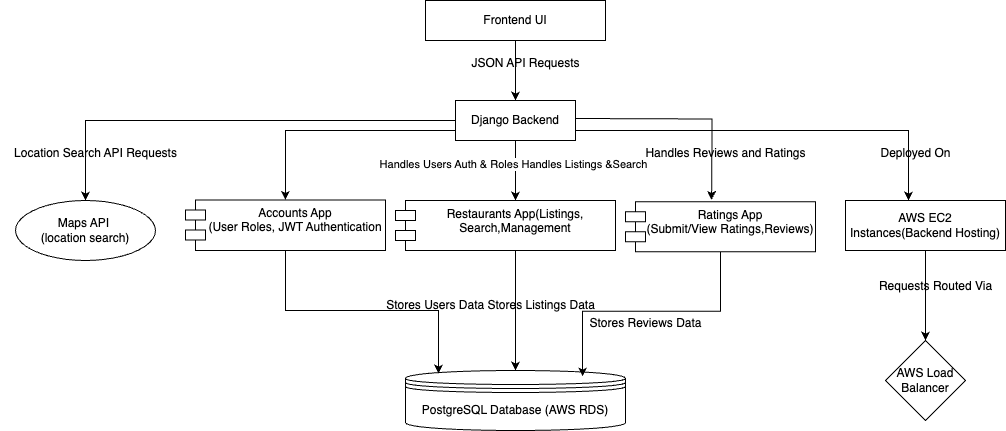

The diagram above was exported from draw.io. Its source (the exported page's mxGraphModel, read from the mxfile embedded in the PNG):
<mxGraphModel dx="2107" dy="689" grid="1" gridSize="10" guides="1" tooltips="1" connect="1" arrows="1" fold="1" page="1" pageScale="1" pageWidth="850" pageHeight="1100" math="0" shadow="0">
  <root>
    <mxCell id="0" />
    <mxCell id="1" parent="0" />
    <mxCell id="cM9PA44xAPXxyGACU6Pj-14" value="" style="edgeStyle=orthogonalEdgeStyle;rounded=0;orthogonalLoop=1;jettySize=auto;html=1;" edge="1" parent="1" source="cM9PA44xAPXxyGACU6Pj-1" target="cM9PA44xAPXxyGACU6Pj-2">
      <mxGeometry relative="1" as="geometry" />
    </mxCell>
    <mxCell id="cM9PA44xAPXxyGACU6Pj-1" value="Frontend UI" style="rounded=0;whiteSpace=wrap;html=1;" vertex="1" parent="1">
      <mxGeometry x="420" y="50" width="180" height="40" as="geometry" />
    </mxCell>
    <mxCell id="cM9PA44xAPXxyGACU6Pj-16" value="" style="edgeStyle=orthogonalEdgeStyle;rounded=0;orthogonalLoop=1;jettySize=auto;html=1;" edge="1" parent="1" source="cM9PA44xAPXxyGACU6Pj-2" target="cM9PA44xAPXxyGACU6Pj-5">
      <mxGeometry relative="1" as="geometry">
        <Array as="points">
          <mxPoint x="510" y="230" />
          <mxPoint x="510" y="230" />
        </Array>
      </mxGeometry>
    </mxCell>
    <mxCell id="cM9PA44xAPXxyGACU6Pj-30" value="Handles Users Auth &amp;amp; Roles Handles Listings &amp;amp;Search" style="edgeLabel;html=1;align=center;verticalAlign=middle;resizable=0;points=[];" vertex="1" connectable="0" parent="cM9PA44xAPXxyGACU6Pj-16">
      <mxGeometry x="-0.2333" y="-3" relative="1" as="geometry">
        <mxPoint as="offset" />
      </mxGeometry>
    </mxCell>
    <mxCell id="cM9PA44xAPXxyGACU6Pj-17" style="edgeStyle=orthogonalEdgeStyle;rounded=0;orthogonalLoop=1;jettySize=auto;html=1;entryX=0.5;entryY=0;entryDx=0;entryDy=0;" edge="1" parent="1" source="cM9PA44xAPXxyGACU6Pj-2" target="cM9PA44xAPXxyGACU6Pj-4">
      <mxGeometry relative="1" as="geometry">
        <Array as="points">
          <mxPoint x="80" y="170" />
        </Array>
      </mxGeometry>
    </mxCell>
    <mxCell id="cM9PA44xAPXxyGACU6Pj-20" style="edgeStyle=orthogonalEdgeStyle;rounded=0;orthogonalLoop=1;jettySize=auto;html=1;exitX=0;exitY=0.75;exitDx=0;exitDy=0;entryX=0.5;entryY=0;entryDx=0;entryDy=0;" edge="1" parent="1" source="cM9PA44xAPXxyGACU6Pj-2" target="cM9PA44xAPXxyGACU6Pj-3">
      <mxGeometry relative="1" as="geometry" />
    </mxCell>
    <mxCell id="cM9PA44xAPXxyGACU6Pj-2" value="Django Backend" style="rounded=0;whiteSpace=wrap;html=1;" vertex="1" parent="1">
      <mxGeometry x="450" y="150" width="120" height="40" as="geometry" />
    </mxCell>
    <mxCell id="cM9PA44xAPXxyGACU6Pj-3" value="Accounts App&lt;br&gt;(User Roles, JWT Authentication" style="shape=module;align=left;spacingLeft=20;align=center;verticalAlign=top;whiteSpace=wrap;html=1;" vertex="1" parent="1">
      <mxGeometry x="180" y="249.38" width="200" height="50.62" as="geometry" />
    </mxCell>
    <mxCell id="cM9PA44xAPXxyGACU6Pj-4" value="Maps API&amp;nbsp;&lt;div&gt;(location search)&lt;/div&gt;" style="ellipse;whiteSpace=wrap;html=1;" vertex="1" parent="1">
      <mxGeometry x="10" y="250" width="140" height="60" as="geometry" />
    </mxCell>
    <mxCell id="cM9PA44xAPXxyGACU6Pj-22" value="" style="edgeStyle=orthogonalEdgeStyle;rounded=0;orthogonalLoop=1;jettySize=auto;html=1;exitX=0.586;exitY=0.98;exitDx=0;exitDy=0;exitPerimeter=0;entryX=0.5;entryY=0;entryDx=0;entryDy=0;" edge="1" parent="1" source="cM9PA44xAPXxyGACU6Pj-5" target="cM9PA44xAPXxyGACU6Pj-8">
      <mxGeometry relative="1" as="geometry">
        <mxPoint x="510" y="310" as="sourcePoint" />
        <Array as="points">
          <mxPoint x="510" y="299" />
        </Array>
      </mxGeometry>
    </mxCell>
    <mxCell id="cM9PA44xAPXxyGACU6Pj-5" value="Restaurants App(Listings, Search,Management" style="shape=module;align=left;spacingLeft=20;align=center;verticalAlign=top;whiteSpace=wrap;html=1;" vertex="1" parent="1">
      <mxGeometry x="390" y="250" width="220" height="50" as="geometry" />
    </mxCell>
    <mxCell id="cM9PA44xAPXxyGACU6Pj-6" value="Ratings App&lt;br&gt;(Submit/View Ratings,Reviews)" style="shape=module;align=left;spacingLeft=20;align=center;verticalAlign=top;whiteSpace=wrap;html=1;" vertex="1" parent="1">
      <mxGeometry x="620" y="251.25" width="190" height="50" as="geometry" />
    </mxCell>
    <mxCell id="cM9PA44xAPXxyGACU6Pj-24" value="" style="edgeStyle=orthogonalEdgeStyle;rounded=0;orthogonalLoop=1;jettySize=auto;html=1;" edge="1" parent="1" source="cM9PA44xAPXxyGACU6Pj-7" target="cM9PA44xAPXxyGACU6Pj-9">
      <mxGeometry relative="1" as="geometry" />
    </mxCell>
    <mxCell id="cM9PA44xAPXxyGACU6Pj-7" value="AWS EC2 Instances(Backend Hosting)" style="html=1;whiteSpace=wrap;" vertex="1" parent="1">
      <mxGeometry x="840" y="250" width="160" height="50" as="geometry" />
    </mxCell>
    <mxCell id="cM9PA44xAPXxyGACU6Pj-8" value="PostgreSQL Database (AWS RDS)" style="shape=datastore;whiteSpace=wrap;html=1;" vertex="1" parent="1">
      <mxGeometry x="400" y="420" width="220" height="60" as="geometry" />
    </mxCell>
    <mxCell id="cM9PA44xAPXxyGACU6Pj-9" value="AWS Load Balancer" style="rhombus;whiteSpace=wrap;html=1;" vertex="1" parent="1">
      <mxGeometry x="880" y="390" width="80" height="80" as="geometry" />
    </mxCell>
    <mxCell id="cM9PA44xAPXxyGACU6Pj-19" style="edgeStyle=orthogonalEdgeStyle;rounded=0;orthogonalLoop=1;jettySize=auto;html=1;entryX=0.453;entryY=0.015;entryDx=0;entryDy=0;entryPerimeter=0;" edge="1" parent="1">
      <mxGeometry relative="1" as="geometry">
        <mxPoint x="570" y="168" as="sourcePoint" />
        <mxPoint x="706.0699999999999" y="249.38" as="targetPoint" />
      </mxGeometry>
    </mxCell>
    <mxCell id="cM9PA44xAPXxyGACU6Pj-21" style="edgeStyle=orthogonalEdgeStyle;rounded=0;orthogonalLoop=1;jettySize=auto;html=1;exitX=1;exitY=0.75;exitDx=0;exitDy=0;entryX=0.394;entryY=0;entryDx=0;entryDy=0;entryPerimeter=0;" edge="1" parent="1" source="cM9PA44xAPXxyGACU6Pj-2" target="cM9PA44xAPXxyGACU6Pj-7">
      <mxGeometry relative="1" as="geometry" />
    </mxCell>
    <mxCell id="cM9PA44xAPXxyGACU6Pj-26" style="edgeStyle=orthogonalEdgeStyle;rounded=0;orthogonalLoop=1;jettySize=auto;html=1;exitX=0.5;exitY=1;exitDx=0;exitDy=0;entryX=0.15;entryY=0.05;entryDx=0;entryDy=0;entryPerimeter=0;" edge="1" parent="1" source="cM9PA44xAPXxyGACU6Pj-3" target="cM9PA44xAPXxyGACU6Pj-8">
      <mxGeometry relative="1" as="geometry" />
    </mxCell>
    <mxCell id="cM9PA44xAPXxyGACU6Pj-28" style="edgeStyle=orthogonalEdgeStyle;rounded=0;orthogonalLoop=1;jettySize=auto;html=1;exitX=0.5;exitY=1;exitDx=0;exitDy=0;entryX=0.805;entryY=0.1;entryDx=0;entryDy=0;entryPerimeter=0;" edge="1" parent="1" source="cM9PA44xAPXxyGACU6Pj-6" target="cM9PA44xAPXxyGACU6Pj-8">
      <mxGeometry relative="1" as="geometry" />
    </mxCell>
    <mxCell id="cM9PA44xAPXxyGACU6Pj-29" value="Location Search API Requests" style="text;html=1;align=center;verticalAlign=middle;resizable=0;points=[];autosize=1;strokeColor=none;fillColor=none;" vertex="1" parent="1">
      <mxGeometry x="-5" y="188" width="190" height="30" as="geometry" />
    </mxCell>
    <mxCell id="cM9PA44xAPXxyGACU6Pj-32" value="Handles Reviews and Ratings" style="text;html=1;align=center;verticalAlign=middle;resizable=0;points=[];autosize=1;strokeColor=none;fillColor=none;" vertex="1" parent="1">
      <mxGeometry x="630" y="188" width="180" height="30" as="geometry" />
    </mxCell>
    <mxCell id="cM9PA44xAPXxyGACU6Pj-33" value="Deployed On" style="text;html=1;align=center;verticalAlign=middle;resizable=0;points=[];autosize=1;strokeColor=none;fillColor=none;" vertex="1" parent="1">
      <mxGeometry x="865" y="188" width="90" height="30" as="geometry" />
    </mxCell>
    <mxCell id="cM9PA44xAPXxyGACU6Pj-34" value="Stores Users Data Stores Listings Data" style="text;html=1;align=center;verticalAlign=middle;resizable=0;points=[];autosize=1;strokeColor=none;fillColor=none;" vertex="1" parent="1">
      <mxGeometry x="370" y="340" width="230" height="30" as="geometry" />
    </mxCell>
    <mxCell id="cM9PA44xAPXxyGACU6Pj-35" value="Stores Reviews Data" style="text;html=1;align=center;verticalAlign=middle;resizable=0;points=[];autosize=1;strokeColor=none;fillColor=none;" vertex="1" parent="1">
      <mxGeometry x="570" y="358" width="140" height="30" as="geometry" />
    </mxCell>
    <mxCell id="cM9PA44xAPXxyGACU6Pj-36" value="Requests Routed Via&lt;div&gt;&lt;br&gt;&lt;/div&gt;" style="text;html=1;align=center;verticalAlign=middle;resizable=0;points=[];autosize=1;strokeColor=none;fillColor=none;" vertex="1" parent="1">
      <mxGeometry x="860" y="323" width="140" height="40" as="geometry" />
    </mxCell>
    <mxCell id="cM9PA44xAPXxyGACU6Pj-37" value="JSON API Requests" style="text;html=1;align=center;verticalAlign=middle;resizable=0;points=[];autosize=1;strokeColor=none;fillColor=none;" vertex="1" parent="1">
      <mxGeometry x="455" y="98" width="130" height="30" as="geometry" />
    </mxCell>
  </root>
</mxGraphModel>